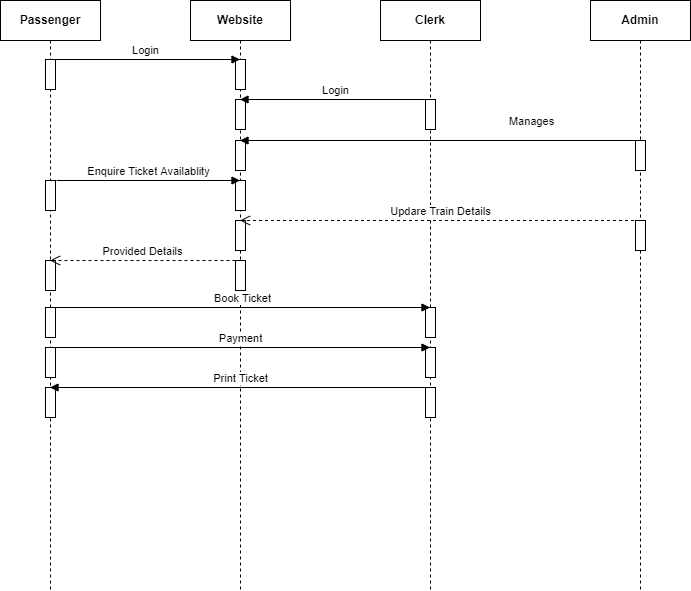

The diagram above was exported from draw.io. Its source (the exported page's mxGraphModel, read from the mxfile embedded in the PNG):
<mxGraphModel dx="868" dy="482" grid="1" gridSize="10" guides="1" tooltips="1" connect="1" arrows="1" fold="1" page="1" pageScale="1" pageWidth="827" pageHeight="1169" math="0" shadow="0">
  <root>
    <mxCell id="0" />
    <mxCell id="1" parent="0" />
    <mxCell id="Hfo5BV9vjY5D6TgdG2yI-1" value="&lt;b&gt;Passenger&lt;/b&gt;" style="shape=umlLifeline;perimeter=lifelinePerimeter;whiteSpace=wrap;html=1;container=1;collapsible=0;recursiveResize=0;outlineConnect=0;" parent="1" vertex="1">
      <mxGeometry x="70" y="100" width="100" height="590" as="geometry" />
    </mxCell>
    <mxCell id="Hfo5BV9vjY5D6TgdG2yI-5" value="" style="html=1;points=[];perimeter=orthogonalPerimeter;" parent="Hfo5BV9vjY5D6TgdG2yI-1" vertex="1">
      <mxGeometry x="45" y="59" width="10" height="30" as="geometry" />
    </mxCell>
    <mxCell id="Hfo5BV9vjY5D6TgdG2yI-15" value="" style="html=1;points=[];perimeter=orthogonalPerimeter;" parent="Hfo5BV9vjY5D6TgdG2yI-1" vertex="1">
      <mxGeometry x="45" y="180" width="10" height="30" as="geometry" />
    </mxCell>
    <mxCell id="Hfo5BV9vjY5D6TgdG2yI-19" value="" style="html=1;points=[];perimeter=orthogonalPerimeter;" parent="Hfo5BV9vjY5D6TgdG2yI-1" vertex="1">
      <mxGeometry x="45" y="260" width="10" height="30" as="geometry" />
    </mxCell>
    <mxCell id="Hfo5BV9vjY5D6TgdG2yI-21" value="" style="html=1;points=[];perimeter=orthogonalPerimeter;" parent="Hfo5BV9vjY5D6TgdG2yI-1" vertex="1">
      <mxGeometry x="45" y="307" width="10" height="30" as="geometry" />
    </mxCell>
    <mxCell id="Hfo5BV9vjY5D6TgdG2yI-35" value="" style="html=1;points=[];perimeter=orthogonalPerimeter;" parent="Hfo5BV9vjY5D6TgdG2yI-1" vertex="1">
      <mxGeometry x="45" y="347" width="10" height="30" as="geometry" />
    </mxCell>
    <mxCell id="Hfo5BV9vjY5D6TgdG2yI-31" value="" style="html=1;points=[];perimeter=orthogonalPerimeter;" parent="Hfo5BV9vjY5D6TgdG2yI-1" vertex="1">
      <mxGeometry x="45" y="387" width="10" height="30" as="geometry" />
    </mxCell>
    <mxCell id="Hfo5BV9vjY5D6TgdG2yI-2" value="&lt;b&gt;Website&lt;/b&gt;" style="shape=umlLifeline;perimeter=lifelinePerimeter;whiteSpace=wrap;html=1;container=1;collapsible=0;recursiveResize=0;outlineConnect=0;" parent="1" vertex="1">
      <mxGeometry x="260" y="100" width="100" height="590" as="geometry" />
    </mxCell>
    <mxCell id="Hfo5BV9vjY5D6TgdG2yI-6" value="" style="html=1;points=[];perimeter=orthogonalPerimeter;" parent="Hfo5BV9vjY5D6TgdG2yI-2" vertex="1">
      <mxGeometry x="45" y="59" width="10" height="30" as="geometry" />
    </mxCell>
    <mxCell id="Hfo5BV9vjY5D6TgdG2yI-10" value="" style="html=1;points=[];perimeter=orthogonalPerimeter;" parent="Hfo5BV9vjY5D6TgdG2yI-2" vertex="1">
      <mxGeometry x="45" y="99" width="10" height="30" as="geometry" />
    </mxCell>
    <mxCell id="Hfo5BV9vjY5D6TgdG2yI-16" value="" style="html=1;points=[];perimeter=orthogonalPerimeter;" parent="Hfo5BV9vjY5D6TgdG2yI-2" vertex="1">
      <mxGeometry x="45" y="180" width="10" height="30" as="geometry" />
    </mxCell>
    <mxCell id="Hfo5BV9vjY5D6TgdG2yI-18" value="" style="html=1;points=[];perimeter=orthogonalPerimeter;" parent="Hfo5BV9vjY5D6TgdG2yI-2" vertex="1">
      <mxGeometry x="45" y="260" width="10" height="30" as="geometry" />
    </mxCell>
    <mxCell id="Hfo5BV9vjY5D6TgdG2yI-20" value="Provided Details" style="html=1;verticalAlign=bottom;endArrow=open;dashed=1;endSize=8;rounded=0;" parent="Hfo5BV9vjY5D6TgdG2yI-2" edge="1">
      <mxGeometry relative="1" as="geometry">
        <mxPoint x="45" y="260" as="sourcePoint" />
        <mxPoint x="-140.5" y="260" as="targetPoint" />
      </mxGeometry>
    </mxCell>
    <mxCell id="Hfo5BV9vjY5D6TgdG2yI-25" value="" style="html=1;points=[];perimeter=orthogonalPerimeter;" parent="Hfo5BV9vjY5D6TgdG2yI-2" vertex="1">
      <mxGeometry x="45" y="220" width="10" height="30" as="geometry" />
    </mxCell>
    <mxCell id="Hfo5BV9vjY5D6TgdG2yI-3" value="&lt;b&gt;Clerk&lt;/b&gt;" style="shape=umlLifeline;perimeter=lifelinePerimeter;whiteSpace=wrap;html=1;container=1;collapsible=0;recursiveResize=0;outlineConnect=0;" parent="1" vertex="1">
      <mxGeometry x="450" y="100" width="100" height="590" as="geometry" />
    </mxCell>
    <mxCell id="Hfo5BV9vjY5D6TgdG2yI-9" value="" style="html=1;points=[];perimeter=orthogonalPerimeter;" parent="Hfo5BV9vjY5D6TgdG2yI-3" vertex="1">
      <mxGeometry x="45" y="99" width="10" height="30" as="geometry" />
    </mxCell>
    <mxCell id="Hfo5BV9vjY5D6TgdG2yI-22" value="" style="html=1;points=[];perimeter=orthogonalPerimeter;" parent="Hfo5BV9vjY5D6TgdG2yI-3" vertex="1">
      <mxGeometry x="45" y="307" width="10" height="30" as="geometry" />
    </mxCell>
    <mxCell id="Hfo5BV9vjY5D6TgdG2yI-30" value="" style="html=1;points=[];perimeter=orthogonalPerimeter;" parent="Hfo5BV9vjY5D6TgdG2yI-3" vertex="1">
      <mxGeometry x="45" y="387" width="10" height="30" as="geometry" />
    </mxCell>
    <mxCell id="Hfo5BV9vjY5D6TgdG2yI-36" value="" style="html=1;points=[];perimeter=orthogonalPerimeter;" parent="Hfo5BV9vjY5D6TgdG2yI-3" vertex="1">
      <mxGeometry x="45" y="347" width="10" height="30" as="geometry" />
    </mxCell>
    <mxCell id="Hfo5BV9vjY5D6TgdG2yI-4" value="&lt;b&gt;Admin&lt;/b&gt;" style="shape=umlLifeline;perimeter=lifelinePerimeter;whiteSpace=wrap;html=1;container=1;collapsible=0;recursiveResize=0;outlineConnect=0;" parent="1" vertex="1">
      <mxGeometry x="660" y="100" width="100" height="590" as="geometry" />
    </mxCell>
    <mxCell id="Hfo5BV9vjY5D6TgdG2yI-26" value="" style="html=1;points=[];perimeter=orthogonalPerimeter;" parent="Hfo5BV9vjY5D6TgdG2yI-4" vertex="1">
      <mxGeometry x="45" y="220" width="10" height="30" as="geometry" />
    </mxCell>
    <mxCell id="Hfo5BV9vjY5D6TgdG2yI-12" value="Login" style="html=1;verticalAlign=bottom;endArrow=block;rounded=0;" parent="1" edge="1">
      <mxGeometry width="80" relative="1" as="geometry">
        <mxPoint x="120" y="159" as="sourcePoint" />
        <mxPoint x="309.5" y="159" as="targetPoint" />
      </mxGeometry>
    </mxCell>
    <mxCell id="Hfo5BV9vjY5D6TgdG2yI-13" value="Login" style="html=1;verticalAlign=bottom;endArrow=block;rounded=0;" parent="1" edge="1">
      <mxGeometry width="80" relative="1" as="geometry">
        <mxPoint x="499.5" y="199" as="sourcePoint" />
        <mxPoint x="309.5" y="199" as="targetPoint" />
      </mxGeometry>
    </mxCell>
    <mxCell id="Hfo5BV9vjY5D6TgdG2yI-17" value="Enquire Ticket Availablity" style="html=1;verticalAlign=bottom;endArrow=block;rounded=0;" parent="1" target="Hfo5BV9vjY5D6TgdG2yI-2" edge="1">
      <mxGeometry width="80" relative="1" as="geometry">
        <mxPoint x="126" y="280" as="sourcePoint" />
        <mxPoint x="206" y="280" as="targetPoint" />
      </mxGeometry>
    </mxCell>
    <mxCell id="Hfo5BV9vjY5D6TgdG2yI-23" value="Book Ticket" style="html=1;verticalAlign=bottom;endArrow=block;rounded=0;" parent="1" edge="1">
      <mxGeometry width="80" relative="1" as="geometry">
        <mxPoint x="124" y="407" as="sourcePoint" />
        <mxPoint x="499.5" y="407" as="targetPoint" />
      </mxGeometry>
    </mxCell>
    <mxCell id="Hfo5BV9vjY5D6TgdG2yI-27" value="Updare Train Details" style="html=1;verticalAlign=bottom;endArrow=open;dashed=1;endSize=8;rounded=0;" parent="1" edge="1">
      <mxGeometry relative="1" as="geometry">
        <mxPoint x="709.5" y="320" as="sourcePoint" />
        <mxPoint x="309.5" y="320" as="targetPoint" />
      </mxGeometry>
    </mxCell>
    <mxCell id="Hfo5BV9vjY5D6TgdG2yI-34" value="Print Ticket" style="html=1;verticalAlign=bottom;endArrow=block;rounded=0;" parent="1" edge="1">
      <mxGeometry width="80" relative="1" as="geometry">
        <mxPoint x="499.5" y="487" as="sourcePoint" />
        <mxPoint x="119.5" y="487" as="targetPoint" />
      </mxGeometry>
    </mxCell>
    <mxCell id="Hfo5BV9vjY5D6TgdG2yI-37" value="Payment" style="html=1;verticalAlign=bottom;endArrow=block;rounded=0;" parent="1" edge="1">
      <mxGeometry width="80" relative="1" as="geometry">
        <mxPoint x="119.5" y="447" as="sourcePoint" />
        <mxPoint x="499.5" y="447" as="targetPoint" />
      </mxGeometry>
    </mxCell>
    <mxCell id="J0UpOw-ELIByS3BsF8tp-1" value="" style="html=1;points=[];perimeter=orthogonalPerimeter;" vertex="1" parent="1">
      <mxGeometry x="305" y="240" width="10" height="30" as="geometry" />
    </mxCell>
    <mxCell id="J0UpOw-ELIByS3BsF8tp-2" value="" style="html=1;points=[];perimeter=orthogonalPerimeter;" vertex="1" parent="1">
      <mxGeometry x="705" y="240" width="10" height="30" as="geometry" />
    </mxCell>
    <mxCell id="J0UpOw-ELIByS3BsF8tp-3" value="Manages" style="html=1;verticalAlign=bottom;endArrow=block;rounded=0;" edge="1" parent="1">
      <mxGeometry x="-0.4525" y="-10" width="80" relative="1" as="geometry">
        <mxPoint x="709.5" y="240" as="sourcePoint" />
        <mxPoint x="309.5" y="240" as="targetPoint" />
        <mxPoint x="1" as="offset" />
      </mxGeometry>
    </mxCell>
  </root>
</mxGraphModel>